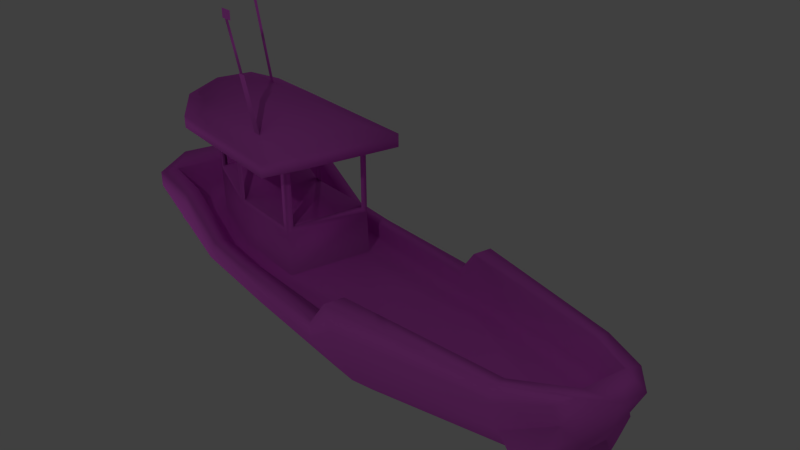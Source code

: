 # Source: Skiff_1.blend  (saved by Blender 2.68.0; exported with 4.5.12 LTS)
import bpy
from mathutils import Matrix  # noqa: F401  (used for matrix-valued properties, if any)

bpy.ops.wm.read_factory_settings(use_empty=True)
scene = bpy.context.scene
scene.name = 'Scene'

# ---- collections
col_collection_1 = bpy.data.collections.new('Collection 1'); scene.collection.children.link(col_collection_1)

# ---- materials (node trees are filled in below, after node groups)
mat_main = bpy.data.materials.new('Main')
mat_main.alpha_threshold = 0.0
mat_main.use_transparent_shadow = False
mat_main.preview_render_type = 'CUBE'
mat_main.diffuse_color = (0.8, 0.134, 0.7788, 1.0)
mat_main.roughness = 0.5
mat_main.specular_intensity = 0.0
mat_main.line_color = (0.0, 0.0, 0.0, 1.0)

# ---- material node trees

# ---- world
world_world = bpy.data.worlds.new('World'); scene.world = world_world
world_world.color = (0.05088, 0.05088, 0.05088)
world_world.use_sun_shadow = False
world_world.sun_shadow_jitter_overblur = 0.0
world_world.cycles.sampling_method = 'MANUAL'
world_world.cycles.sample_map_resolution = 256

# ---- cameras
cam_camera = bpy.data.cameras.new('Camera')
cam_camera.clip_end = 100.0
cam_camera.lens = 35.0
cam_camera.sensor_width = 32.0
cam_camera.sensor_height = 18.0
cam_camera.ortho_scale = 7.314
cam_camera.dof.focus_distance = 0.0
cam_camera.dof.aperture_fstop = 128.0

# ---- lights
light_lamp_002 = bpy.data.lights.new('Lamp.002', 'POINT')
light_lamp_002.transmission_factor = 0.0
light_lamp_002.cutoff_distance = 30.0
light_lamp_002.energy = 100.0
light_lamp_002.shadow_buffer_clip_start = 1.001
light_lamp_002.shadow_soft_size = 0.1
light_lamp_002.shadow_maximum_resolution = 0.006
light_lamp_002.use_absolute_resolution = True
light_lamp_002.cycles.use_multiple_importance_sampling = False
light_lamp_001 = bpy.data.lights.new('Lamp.001', 'POINT')
light_lamp_001.transmission_factor = 0.0
light_lamp_001.cutoff_distance = 30.0
light_lamp_001.energy = 100.0
light_lamp_001.shadow_buffer_clip_start = 1.001
light_lamp_001.shadow_soft_size = 0.1
light_lamp_001.shadow_maximum_resolution = 0.006
light_lamp_001.use_absolute_resolution = True
light_lamp_001.cycles.use_multiple_importance_sampling = False
light_lamp = bpy.data.lights.new('Lamp', 'POINT')
light_lamp.transmission_factor = 0.0
light_lamp.cutoff_distance = 30.0
light_lamp.energy = 100.0
light_lamp.shadow_buffer_clip_start = 1.001
light_lamp.shadow_soft_size = 0.1
light_lamp.shadow_maximum_resolution = 0.006
light_lamp.use_absolute_resolution = True
light_lamp.cycles.use_multiple_importance_sampling = False

# ---- meshes
me_cube = bpy.data.meshes.new('Cube')
me_cube.from_pydata([(1.0, 1.0, -0.3114), (1.0, -1.0, -0.3114), (-1.0, -1.0, -0.05037), (-1.0, 1.0, -0.05037), (1.0, 1.0, -0.1872), (1.0, -1.0, -0.1872), (-0.9069, -1.0, 0.1988), (-0.9069, 1.0, 0.1988), (1.0, 0.1618, -1.256), (1.0, -0.1618, -1.256), (-1.0, -0.1618, -1.074), (-1.0, 0.1618, -1.074), (0.706, 0.5134, 0.1505), (0.706, -0.5134, 0.1505), (-2.863, -0.6535, 0.1324), (-2.863, 0.6535, 0.1324), (-2.863, -0.6535, 0.2959), (-2.863, 0.6535, 0.2959), (-2.863, -0.1618, -0.6047), (-2.863, 0.1618, -0.6047), (-3.327, -0.4494, 0.1607), (-3.327, 0.4494, 0.2818), (-3.458, -0.3601, 0.4044), (-3.458, 0.3601, 0.4044), (-3.427, -0.08937, -0.2009), (-3.427, 0.08937, -0.2009), (-3.723, -0.12, 0.4044), (-3.723, 0.12, 0.4044), (3.177, 1.0, 0.01453), (3.177, -1.0, 0.01453), (3.177, 1.0, 0.1988), (3.177, -1.0, 0.1988), (2.561, 0.1618, -0.9304), (2.561, -0.1618, -0.9304), (3.177, 0.3333, 0.1988), (3.177, -0.3333, 0.1988), (2.36, 0.5134, 0.3945), (2.36, -0.5134, 0.3945), (2.36, -0.1618, -1.256), (2.36, -1.0, 0.006284), (2.36, 0.1618, -1.256), (2.36, 1.0, 0.1988), (2.36, 1.0, 0.006284), (2.36, -1.0, 0.1988), (0.706, 0.5134, 1.07), (0.706, -0.5134, 1.07), (2.36, 0.5134, 1.07), (2.36, -0.5134, 1.07), (0.2031, 0.6117, 1.07), (0.2031, -0.6117, 1.07), (2.928, 0.6117, 1.07), (2.928, -0.6117, 1.07), (0.2031, 0.6117, 1.215), (0.2031, -0.6117, 1.215), (2.928, 0.6117, 1.215), (2.928, -0.6117, 1.215), (0.2031, 0.2303, 1.359), (0.2031, -0.2303, 1.359), (2.928, 0.2303, 1.359), (2.928, -0.2303, 1.359), (3.542, 0.5229, -0.08682), (3.542, -0.5229, -0.08682), (3.542, 0.5229, 0.2663), (3.542, -0.5229, 0.2663), (3.542, 0.1743, -0.3606), (3.542, -0.1743, -0.3606), (3.542, 0.1743, 0.2663), (3.542, -0.1743, 0.2663), (-0.62, 1.0, -0.3114), (-0.62, -1.0, -0.3114), (-0.62, 1.0, -0.1403), (-0.62, -1.0, -0.1403), (-0.62, 0.1618, -1.122), (-0.62, -0.1618, -1.122), (1.83, 0.5134, 0.1204), (1.769, -1.0, -0.3114), (1.606, 1.0, -0.176), (1.769, 1.0, -0.3114), (1.83, -0.5134, 0.1204), (1.769, -0.1618, -1.256), (1.769, 0.1618, -1.256), (1.606, -1.0, -0.176), (1.891, 0.5134, 1.07), (1.891, -0.5134, 1.07), (1.957, 0.6117, 1.07), (1.957, -0.6117, 1.07), (1.957, 0.6117, 1.215), (1.957, -0.6117, 1.215), (1.957, 0.2303, 1.359), (1.957, -0.2303, 1.359), (-3.411, -0.23, 0.4044), (-3.411, 0.2301, 0.4044), (0.5454, 0.8488, 0.9333), (0.5454, -0.8488, 0.9333), (2.543, 0.8488, 0.9333), (2.543, -0.8488, 0.9333), (0.5454, 0.8488, 1.078), (0.5454, -0.8488, 1.078), (2.543, 0.8488, 1.078), (2.543, -0.8488, 1.078), (1.957, 0.8488, 0.9333), (1.957, -0.8488, 0.9333), (1.957, 0.8488, 1.078), (1.957, -0.8488, 1.078), (-1.0, 0.5556, -0.8749), (-1.0, 0.7778, -0.6757), (-0.9069, 0.7778, 0.1988), (1.0, 0.5556, -0.9964), (1.0, 0.7778, -0.7364), (0.902, 0.8378, -0.1872), (-2.863, 0.44, -0.3979), (-2.863, 0.5468, -0.191), (-2.863, 0.5083, 0.2959), (-3.393, 0.2425, -0.07265), (-3.36, 0.3766, 0.09242), (-3.546, 0.2801, 0.4044), (2.561, 0.5556, -0.9304), (3.177, 0.7778, -0.399), (3.177, 0.7778, 0.1988), (2.36, 0.8378, 0.1988), (2.36, 0.7778, -0.7364), (2.36, 0.5556, -0.9964), (-0.62, 0.5556, -0.9068), (-0.62, 0.7778, -0.6917), (-0.6386, 0.7892, -0.1403), (1.606, 0.8378, -0.176), (1.769, 0.7778, -0.7364), (1.769, 0.5556, -0.9964), (1.0, -0.5556, -0.9964), (1.0, -0.7778, -0.7364), (0.902, -0.8378, -0.1872), (-1.0, -0.5556, -0.8749), (-1.0, -0.7778, -0.6757), (-0.9069, -0.7778, 0.1988), (-2.863, -0.44, -0.4302), (-2.863, -0.5468, -0.2557), (-2.863, -0.5083, 0.2959), (-3.393, -0.2425, -0.105), (-3.36, -0.3766, 0.01156), (-3.546, -0.2801, 0.4044), (2.561, -0.5556, -0.9304), (3.177, -0.7778, -0.399), (3.177, -0.7778, 0.1988), (2.36, -0.5556, -0.9964), (2.36, -0.7778, -0.7364), (2.36, -0.8378, 0.1988), (-0.62, -0.7778, -0.6917), (-0.62, -0.5556, -0.9068), (-0.6386, -0.7892, -0.1403), (1.769, -0.5556, -0.9964), (1.769, -0.7778, -0.7364), (1.606, -0.8378, -0.176), (0.681, 0.5134, -0.3476), (0.681, -0.5134, -0.3476), (-1.317, -0.3333, -0.2383), (-1.317, 0.3333, -0.2383), (-2.888, -0.2178, -0.00658), (-2.888, 0.2178, -0.00658), (3.152, 0.3333, -0.1036), (3.152, -0.3333, -0.1036), (2.335, 0.5134, -0.1036), (2.335, -0.5134, -0.1036), (-0.7008, 0.3675, -0.3007), (-0.7008, -0.3675, -0.3007), (1.805, 0.5134, -0.3777), (1.805, -0.5134, -0.3777), (-3.436, -0.23, 0.102), (-3.436, 0.2301, 0.102), (-1.317, 0.5556, -0.2383), (-1.317, 0.7778, -0.2383), (0.7791, 0.6756, -0.3476), (0.8771, 0.8378, -0.3476), (-2.888, 0.5083, -0.00658), (3.152, 0.7778, -0.1036), (2.335, 0.6756, -0.1036), (2.335, 0.8378, -0.1036), (-0.6635, 0.7892, -0.3007), (-0.6821, 0.5784, -0.3007), (1.805, 0.6756, -0.3777), (1.805, 0.8378, -0.3777), (0.7791, -0.6756, -0.3476), (0.8771, -0.8378, -0.3476), (-1.317, -0.5556, -0.2383), (-1.317, -0.7778, -0.2383), (-2.888, -0.5083, -0.00658), (3.152, -0.7778, -0.1036), (2.335, -0.8378, -0.1036), (2.335, -0.6756, -0.1036), (-0.6821, -0.5784, -0.3007), (-0.6635, -0.7892, -0.3007), (1.805, -0.8378, -0.3777), (1.805, -0.6756, -0.3777), (2.36, -0.439, 0.4435), (2.36, 0.439, 0.4435), (2.36, 0.439, 1.021), (2.36, -0.439, 1.021), (1.751, 0.5134, 0.1903), (0.7896, 0.5134, 0.2161), (0.7896, 0.5134, 1.003), (1.803, 0.5134, 1.003), (0.706, 0.439, 0.2172), (0.706, -0.439, 0.2172), (0.706, -0.439, 1.004), (0.706, 0.439, 1.004), (1.871, -0.5134, 0.1992), (2.324, -0.5134, 0.4336), (2.324, -0.5134, 1.011), (1.923, -0.5134, 1.011), (2.324, 0.5134, 0.4336), (1.871, 0.5134, 0.1992), (1.923, 0.5134, 1.011), (2.324, 0.5134, 1.011), (0.7896, -0.5134, 0.2161), (1.751, -0.5134, 0.1903), (1.803, -0.5134, 1.003), (0.7896, -0.5134, 1.003), (3.658, 0.5194, -0.3328), (3.658, -0.5194, -0.3328), (3.658, 0.2522, -0.5426), (3.658, -0.2522, -0.5426), (2.907, 0.5444, -0.9792), (3.379, 0.7147, -0.5721), (2.907, -0.5444, -0.9792), (3.379, -0.7147, -0.5721), (2.823, 0.1227, -1.198), (2.823, -0.1227, -1.198), (3.566, 0.1322, -0.7662), (3.566, -0.1322, -0.7662), (2.823, 0.4214, -1.198), (2.823, -0.4214, -1.198), (-3.055, -0.2587, -0.6422), (-3.054, 0.2677, -0.6292), (-3.379, -0.2171, -0.4102), (-3.378, 0.2261, -0.3972), (-3.054, 0.4276, -0.5104), (-3.043, 0.5819, -0.2946), (-3.348, 0.4071, -0.2266), (-3.329, 0.4841, -0.1317), (-3.045, -0.5127, -0.4636), (-3.045, -0.574, -0.3633), (-3.36, -0.3051, -0.3551), (-3.33, -0.4762, -0.2098), (2.39, -0.2303, 1.361), (2.31, -0.2303, 1.361), (2.906, -0.2303, 2.928), (2.826, -0.2303, 2.928), (1.015, 0.6117, 1.215), (1.145, 0.6117, 1.215), (1.292, 0.6117, 1.806), (1.422, 0.6117, 1.806), (1.317, 0.6117, 1.806), (1.397, 0.6117, 1.806), (1.581, 0.6117, 2.339), (1.661, 0.6117, 2.339), (1.521, 0.6117, 2.339), (1.721, 0.6117, 2.339), (1.521, 0.6117, 2.447), (1.721, 0.6117, 2.447), (2.951, 0.08026, -1.124), (2.951, -0.08026, -1.124), (3.438, 0.08649, -0.841), (3.438, -0.0865, -0.841), (3.006, 0.08026, -1.218), (3.006, -0.08026, -1.218), (3.492, 0.08649, -0.9349), (3.492, -0.0865, -0.9349), (3.583, 0.5, -0.4538), (3.583, -0.5, -0.4538), (3.381, 0.4556, -0.6682), (3.583, -0.4489, -0.494), (3.237, 0.5115, -0.7518), (3.53, 0.5374, -0.4996), (3.237, -0.5115, -0.7518), (3.327, -0.5441, -0.6739), (3.583, 0.5, -0.7075), (3.583, -0.5, -0.7075), (3.381, 0.4556, -0.9219), (3.583, -0.4489, -0.7476), (3.237, 0.5115, -1.005), (3.53, 0.5374, -0.7532), (3.237, -0.5115, -1.005), (3.327, -0.5441, -0.9275)], [], [(146, 69, 2, 132), (148, 133, 6, 71), (38, 40, 32, 33), (69, 71, 6, 2), (11, 10, 18, 19), (70, 68, 3, 7), (122, 72, 11, 104), (72, 73, 10, 11), (168, 169, 172), (143, 38, 33, 140), (119, 125, 179, 175), (104, 11, 19, 110), (17, 15, 21, 23), (109, 124, 176, 171), (132, 2, 14, 135), (7, 3, 15, 17), (2, 6, 16, 14), (114, 115, 23, 21), (24, 26, 27, 25), (19, 18, 24, 25), (14, 16, 22, 20), (135, 14, 20, 138), (90, 91, 27, 26), (18, 134, 238, 230), (28, 30, 62, 60), (33, 32, 224, 225), (13, 12, 152, 153), (42, 41, 30, 28), (120, 42, 28, 117), (145, 43, 31, 142), (43, 39, 29, 31), (79, 80, 40, 38), (149, 79, 38, 143), (151, 145, 186, 190), (77, 76, 41, 42), (126, 77, 42, 120), (151, 81, 43, 145), (81, 75, 39, 43), (82, 44, 48, 84), (48, 49, 53, 52), (83, 47, 51, 85), (47, 46, 50, 51), (44, 45, 49, 48), (55, 54, 58, 59), (54, 50, 94, 98), (55, 87, 103, 99), (51, 50, 54, 55), (88, 89, 59, 58), (52, 53, 57, 56), (86, 52, 56, 88), (87, 55, 59, 89), (118, 34, 66, 62), (64, 66, 67, 65), (34, 35, 67, 66), (29, 141, 61), (31, 29, 61, 63), (129, 1, 69, 146), (130, 148, 71, 5), (1, 5, 71, 69), (4, 0, 68, 70), (107, 8, 72, 122), (8, 9, 73, 72), (74, 36, 160, 164), (9, 8, 80, 79), (128, 9, 79, 149), (0, 4, 76, 77), (108, 0, 77, 126), (130, 5, 81, 151), (5, 1, 75, 81), (46, 82, 84, 50), (45, 83, 85, 49), (84, 48, 92, 100), (48, 52, 96, 92), (56, 57, 89, 88), (54, 86, 88, 58), (53, 87, 89, 57), (148, 130, 181, 189), (16, 136, 90, 22), (91, 115, 27), (100, 92, 96, 102), (101, 95, 99, 103), (94, 100, 102, 98), (93, 101, 103, 97), (49, 85, 101, 93), (51, 55, 99, 95), (52, 86, 102, 96), (87, 53, 97, 103), (50, 84, 100, 94), (85, 51, 95, 101), (53, 49, 93, 97), (86, 54, 98, 102), (68, 123, 105, 3), (123, 122, 104, 105), (70, 7, 106, 124), (37, 78, 165, 161), (3, 105, 111, 15), (105, 104, 110, 111), (113, 27, 115, 114), (130, 151, 190, 181), (35, 34, 158, 159), (138, 139, 26, 137), (140, 33, 225, 229), (15, 111, 114, 21), (135, 138, 241, 239), (116, 117, 221, 220), (117, 28, 60), (41, 119, 118, 30), (40, 121, 116, 32), (121, 120, 117, 116), (76, 125, 119, 41), (78, 13, 153, 165), (80, 127, 121, 40), (127, 126, 120, 121), (30, 118, 62), (35, 142, 63, 67), (60, 62, 66, 64), (0, 108, 123, 68), (108, 107, 122, 123), (4, 70, 124, 109), (124, 106, 169, 176), (4, 109, 125, 76), (91, 90, 166, 167), (8, 107, 127, 80), (107, 108, 126, 127), (112, 91, 167, 172), (157, 172, 167), (73, 147, 131, 10), (147, 146, 132, 131), (133, 148, 189, 183), (175, 174, 158, 173), (39, 144, 141, 29), (144, 143, 140, 141), (90, 136, 184, 166), (106, 112, 172, 169), (10, 131, 134, 18), (131, 132, 135, 134), (20, 22, 139, 138), (112, 17, 23, 91), (138, 137, 240, 241), (111, 110, 234, 235), (125, 109, 171, 179), (36, 37, 161, 160), (75, 150, 144, 39), (150, 149, 143, 144), (12, 74, 164, 152), (174, 160, 158), (65, 67, 63, 61), (34, 118, 173, 158), (141, 140, 222, 223), (142, 31, 63), (9, 128, 147, 73), (128, 129, 146, 147), (118, 119, 175, 173), (187, 186, 185, 159), (1, 129, 150, 75), (129, 128, 149, 150), (145, 142, 185, 186), (137, 26, 24), (136, 133, 183, 184), (183, 182, 184), (177, 168, 155, 162), (162, 155, 154, 163), (160, 161, 159, 158), (154, 155, 157, 156), (182, 154, 156, 184), (161, 187, 159), (178, 164, 160, 174), (170, 177, 162, 152), (152, 162, 163, 153), (170, 152, 164, 178), (156, 157, 167, 166), (25, 27, 113), (176, 169, 168, 177), (155, 168, 172, 157), (106, 7, 17, 112), (142, 35, 159, 185), (179, 178, 174, 175), (171, 176, 177, 170), (171, 170, 178, 179), (22, 90, 139), (163, 154, 182, 188), (188, 182, 183, 189), (91, 23, 115), (165, 191, 187, 161), (191, 190, 186, 187), (153, 163, 188, 180), (180, 188, 189, 181), (153, 180, 191, 165), (180, 181, 190, 191), (6, 133, 136, 16), (90, 26, 139), (64, 65, 227, 226), (184, 156, 166), (200, 201, 212, 197), (36, 193, 192, 37), (46, 194, 193, 36), (47, 195, 194, 46), (37, 192, 195, 47), (203, 200, 197, 198), (12, 197, 196, 74), (44, 198, 197, 12), (82, 199, 198, 44), (74, 196, 199, 82), (215, 212, 201, 202), (13, 201, 200, 12), (45, 202, 201, 13), (44, 203, 202, 45), (12, 200, 203, 44), (196, 213, 204, 209), (37, 205, 204, 78), (47, 206, 205, 37), (83, 207, 206, 47), (78, 204, 207, 83), (208, 209, 204, 205), (74, 209, 208, 36), (82, 210, 209, 74), (46, 211, 210, 82), (36, 208, 211, 46), (196, 197, 212, 213), (78, 213, 212, 13), (83, 214, 213, 78), (45, 215, 214, 83), (13, 212, 215, 45), (192, 193, 208, 205), (193, 194, 211, 208), (195, 192, 205, 206), (217, 223, 273, 267), (216, 218, 268, 266), (117, 60, 216, 221), (65, 61, 217, 219), (61, 141, 223, 217), (64, 116, 220, 218), (140, 65, 219, 222), (60, 64, 218, 216), (225, 224, 258, 259), (224, 228, 226), (229, 225, 227), (32, 116, 228, 224), (116, 64, 226, 228), (65, 140, 229, 227), (218, 220, 270, 268), (221, 216, 266, 271), (234, 231, 233, 236), (235, 234, 236, 237), (230, 238, 240, 232), (238, 239, 241, 240), (25, 113, 236, 233), (134, 135, 239, 238), (113, 114, 237, 236), (24, 18, 230, 232), (110, 19, 231, 234), (19, 25, 233, 231), (114, 111, 235, 237), (137, 24, 232, 240), (89, 59, 242, 243), (243, 242, 244, 245), (86, 52, 246, 247), (247, 246, 248, 249), (249, 248, 250, 251), (251, 250, 252, 253), (253, 252, 254, 255), (255, 254, 256, 257), (261, 259, 263, 265), (227, 225, 259, 261), (224, 226, 260, 258), (226, 227, 261, 260), (263, 262, 264, 265), (258, 260, 264, 262), (260, 261, 265, 264), (259, 258, 262, 263), (271, 266, 274, 279), (272, 269, 277, 280), (269, 267, 275, 277), (273, 272, 280, 281), (220, 221, 271, 270), (223, 222, 272, 273), (219, 217, 267, 269), (222, 219, 269, 272), (278, 279, 276), (275, 281, 277), (281, 280, 277), (279, 274, 276), (268, 270, 278, 276), (266, 268, 276, 274), (267, 273, 281, 275), (270, 271, 279, 278)])
me_cube.polygons.foreach_set('use_smooth', [True] * 286)
_uv = me_cube.uv_layers.new(name='UVMap')
_uv.uv.foreach_set('vector', [0.3076, 0.1591, 0.2936, 0.1312, 0.311, 0.1035, 0.331, 0.1458, 0.03253, 0.6741, 0.001963, 0.674, 0.002421, 0.6583, 0.0338, 0.6592, 0.636, 0.2564, 0.6589, 0.2564, 0.6589, 0.2835, 0.636, 0.2835, 0.2936, 0.1312, 0.2885, 0.1201, 0.2981, 0.08955, 0.311, 0.1035, 0.6973, 0.8692, 0.6972, 0.8917, 0.5626, 0.8914, 0.5627, 0.8685, 0.7141, 0.1193, 0.709, 0.1302, 0.692, 0.1028, 0.7048, 0.0891, 0.7221, 0.8375, 0.724, 0.8692, 0.6973, 0.8692, 0.6949, 0.8384, 0.724, 0.8692, 0.7239, 0.8919, 0.6972, 0.8917, 0.6973, 0.8692, 0.1777, 0.9187, 0.1777, 0.9344, 0.06549, 0.9154, 0.6066, 0.2721, 0.636, 0.2564, 0.636, 0.2835, 0.6084, 0.2869, 0.4429, 0.4601, 0.3827, 0.4517, 0.3937, 0.435, 0.4326, 0.4403, 0.6949, 0.8384, 0.6973, 0.8692, 0.5627, 0.8685, 0.5592, 0.8443, 0.5773, 0.03151, 0.5733, 0.04236, 0.5434, 0.02077, 0.5357, 0.00879, 0.3277, 0.4546, 0.2077, 0.449, 0.2077, 0.4363, 0.3258, 0.4422, 0.331, 0.1458, 0.311, 0.1035, 0.4316, 0.04256, 0.4438, 0.06858, 0.7048, 0.0891, 0.692, 0.1028, 0.5733, 0.04236, 0.5773, 0.03151, 0.311, 0.1035, 0.2981, 0.08955, 0.4275, 0.03154, 0.4316, 0.04256, 0.5343, 0.03226, 0.5277, 0.005995, 0.5357, 0.00879, 0.5434, 0.02077, 0.4964, 0.04895, 0.4941, 0.0003633, 0.5114, 0.0003634, 0.5093, 0.04894, 0.7613, 0.7752, 0.7613, 0.7981, 0.7123, 0.793, 0.7123, 0.7803, 0.4316, 0.04256, 0.4275, 0.03154, 0.4697, 0.008553, 0.4645, 0.02859, 0.4438, 0.06858, 0.4316, 0.04256, 0.4645, 0.02859, 0.4727, 0.03761, 0.7844, 0.7719, 0.8169, 0.7719, 0.8092, 0.7939, 0.7922, 0.7939, 0.7131, 0.7204, 0.7098, 0.7434, 0.6958, 0.7445, 0.6978, 0.7226, 0.956, 0.2306, 0.9631, 0.2201, 0.9996, 0.2432, 0.9827, 0.2634, 0.5598, 0.6108, 0.5827, 0.6108, 0.5799, 0.6373, 0.5626, 0.6373, 0.2501, 0.5608, 0.1767, 0.5603, 0.1776, 0.5248, 0.2499, 0.5255, 0.9061, 0.2048, 0.9129, 0.1923, 0.9631, 0.2201, 0.956, 0.2306, 0.8812, 0.2532, 0.9061, 0.2048, 0.956, 0.2306, 0.9429, 0.2603, 0.2507, 0.67, 0.2507, 0.6585, 0.3084, 0.6583, 0.3085, 0.674, 0.08694, 0.1938, 0.09351, 0.2061, 0.04382, 0.2316, 0.03686, 0.2211, 0.8924, 0.8927, 0.8925, 0.8695, 0.9348, 0.8695, 0.9348, 0.8927, 0.8922, 0.9265, 0.8924, 0.8927, 0.9348, 0.8927, 0.9347, 0.9267, 0.3867, 0.3029, 0.4462, 0.2931, 0.4369, 0.3128, 0.3984, 0.3199, 0.859, 0.2051, 0.8532, 0.1915, 0.9124, 0.1928, 0.9061, 0.2048, 0.8441, 0.2352, 0.859, 0.2051, 0.9061, 0.2048, 0.8812, 0.2532, 0.1912, 0.6702, 0.1912, 0.6587, 0.2507, 0.6585, 0.2507, 0.67, 0.1472, 0.1926, 0.1412, 0.2064, 0.09351, 0.2061, 0.08694, 0.1938, 0.952, 0.4144, 0.952, 0.3306, 0.959, 0.2951, 0.959, 0.4191, 0.09993, 0.7854, 0.01347, 0.7854, 0.01347, 0.7752, 0.09993, 0.7752, 0.8795, 0.4144, 0.8795, 0.4476, 0.8725, 0.4877, 0.8725, 0.4191, 0.8795, 0.4476, 0.952, 0.4476, 0.959, 0.4877, 0.8725, 0.4877, 0.952, 0.3306, 0.8795, 0.3306, 0.8725, 0.2951, 0.959, 0.2951, 0.4147, 0.7677, 0.5011, 0.7677, 0.4742, 0.7779, 0.4416, 0.7779, 0.6763, 0.5719, 0.6763, 0.5821, 0.6443, 0.5918, 0.6443, 0.5816, 0.7116, 0.359, 0.643, 0.359, 0.643, 0.3397, 0.6844, 0.3397, 0.4147, 0.7575, 0.5011, 0.7575, 0.5011, 0.7677, 0.4147, 0.7677, 0.643, 0.4204, 0.643, 0.3878, 0.7116, 0.3878, 0.7116, 0.4204, 0.09993, 0.7752, 0.01347, 0.7752, 0.04042, 0.7651, 0.07298, 0.7651, 0.643, 0.4492, 0.519, 0.4492, 0.519, 0.4204, 0.643, 0.4204, 0.643, 0.359, 0.7116, 0.359, 0.7116, 0.3878, 0.643, 0.3878, 0.5807, 0.2124, 0.5493, 0.2124, 0.5381, 0.1862, 0.5627, 0.1862, 0.9259, 0.5219, 0.9259, 0.5662, 0.9013, 0.5662, 0.9013, 0.5219, 0.5493, 0.2124, 0.5022, 0.2124, 0.5135, 0.1862, 0.5381, 0.1862, 0.04382, 0.2316, 0.05672, 0.2613, 0.01705, 0.2641, 0.03686, 0.2211, 0.04382, 0.2316, 0.01705, 0.2641, 0.0003633, 0.2438, 0.2054, 0.2127, 0.1902, 0.1819, 0.2936, 0.1312, 0.3076, 0.1591, 0.1415, 0.6703, 0.03253, 0.6741, 0.0338, 0.6592, 0.1483, 0.6588, 0.1902, 0.1819, 0.1863, 0.1739, 0.2885, 0.1201, 0.2936, 0.1312, 0.8146, 0.1729, 0.8107, 0.1807, 0.709, 0.1302, 0.7141, 0.1193, 0.8374, 0.8362, 0.8381, 0.8696, 0.724, 0.8692, 0.7221, 0.8375, 0.8381, 0.8696, 0.838, 0.8924, 0.7239, 0.8919, 0.724, 0.8692, 0.09687, 0.5588, 0.05956, 0.5784, 0.06112, 0.5433, 0.0983, 0.5237, 0.838, 0.8924, 0.8381, 0.8696, 0.8925, 0.8695, 0.8924, 0.8927, 0.837, 0.9258, 0.838, 0.8924, 0.8924, 0.8927, 0.8922, 0.9265, 0.8107, 0.1807, 0.8146, 0.1729, 0.8532, 0.1915, 0.859, 0.2051, 0.7956, 0.211, 0.8107, 0.1807, 0.859, 0.2051, 0.8441, 0.2352, 0.1415, 0.6703, 0.1483, 0.6588, 0.1912, 0.6587, 0.1912, 0.6702, 0.1863, 0.1739, 0.1902, 0.1819, 0.1412, 0.2064, 0.1472, 0.1926, 0.952, 0.4476, 0.952, 0.4144, 0.959, 0.4191, 0.959, 0.4877, 0.8795, 0.3306, 0.8795, 0.4144, 0.8725, 0.4191, 0.8725, 0.2951, 0.959, 0.4191, 0.959, 0.2951, 0.9783, 0.3193, 0.9783, 0.4191, 0.4737, 0.5821, 0.4737, 0.5719, 0.5031, 0.5816, 0.5031, 0.5918, 0.519, 0.4204, 0.519, 0.3878, 0.643, 0.3878, 0.643, 0.4204, 0.7116, 0.4492, 0.643, 0.4492, 0.643, 0.4204, 0.7116, 0.4204, 0.519, 0.359, 0.643, 0.359, 0.643, 0.3878, 0.519, 0.3878, 0.2087, 0.3037, 0.3298, 0.2999, 0.3277, 0.3125, 0.2085, 0.3164, 0.1623, 0.7315, 0.1601, 0.7415, 0.1173, 0.7524, 0.1161, 0.7427, 0.8169, 0.7719, 0.8205, 0.7814, 0.8092, 0.7939, 0.6029, 0.5918, 0.5031, 0.5918, 0.5031, 0.5816, 0.6029, 0.5816, 0.2362, 0.7067, 0.2776, 0.7067, 0.2776, 0.7169, 0.2362, 0.7169, 0.6443, 0.5918, 0.6029, 0.5918, 0.6029, 0.5816, 0.6443, 0.5816, 0.1364, 0.7067, 0.2362, 0.7067, 0.2362, 0.7169, 0.1364, 0.7169, 0.8725, 0.2951, 0.8725, 0.4191, 0.8532, 0.4191, 0.8532, 0.3193, 0.3095, 0.7164, 0.3095, 0.7266, 0.2776, 0.7169, 0.2776, 0.7067, 0.519, 0.4492, 0.643, 0.4492, 0.643, 0.4686, 0.5432, 0.4686, 0.643, 0.359, 0.519, 0.359, 0.5432, 0.3397, 0.643, 0.3397, 0.959, 0.4877, 0.959, 0.4191, 0.9783, 0.4191, 0.9783, 0.4605, 0.8725, 0.4191, 0.8725, 0.4877, 0.8532, 0.4605, 0.8532, 0.4191, 0.107, 0.7266, 0.107, 0.7164, 0.1364, 0.7067, 0.1364, 0.7169, 0.643, 0.4492, 0.7116, 0.4492, 0.6844, 0.4686, 0.643, 0.4686, 0.709, 0.1302, 0.695, 0.1576, 0.6721, 0.1444, 0.692, 0.1028, 0.695, 0.1576, 0.6849, 0.1769, 0.6618, 0.1627, 0.6721, 0.1444, 0.03325, 0.6935, 0.001871, 0.6944, 0.001412, 0.6787, 0.03198, 0.6786, 0.3665, 0.5808, 0.3298, 0.5607, 0.329, 0.5256, 0.3659, 0.5459, 0.692, 0.1028, 0.6721, 0.1444, 0.5627, 0.06396, 0.5733, 0.04236, 0.6721, 0.1444, 0.6618, 0.1627, 0.5552, 0.07876, 0.5627, 0.06396, 0.522, 0.04175, 0.5114, 0.0003634, 0.5277, 0.005995, 0.5343, 0.03226, 0.3298, 0.2999, 0.3867, 0.3029, 0.3984, 0.3199, 0.3277, 0.3125, 0.503, 0.3509, 0.5006, 0.401, 0.4799, 0.3975, 0.4808, 0.3539, 0.4727, 0.03761, 0.4779, 0.0059, 0.4941, 0.0003633, 0.4841, 0.04386, 0.532, 0.6108, 0.5598, 0.6108, 0.5626, 0.6373, 0.5415, 0.6373, 0.5733, 0.04236, 0.5627, 0.06396, 0.5343, 0.03226, 0.5434, 0.02077, 0.7102, 0.7578, 0.6799, 0.7865, 0.6786, 0.7692, 0.696, 0.7528, 0.5811, 0.7198, 0.6289, 0.6842, 0.6417, 0.6987, 0.605, 0.726, 0.9429, 0.2603, 0.956, 0.2306, 0.9827, 0.2634, 0.2502, 0.6942, 0.2502, 0.6828, 0.3079, 0.6787, 0.3079, 0.6944, 0.6589, 0.2564, 0.6884, 0.2721, 0.6865, 0.2869, 0.6589, 0.2835, 0.8711, 0.2749, 0.8812, 0.2532, 0.9429, 0.2603, 0.8859, 0.2778, 0.1906, 0.694, 0.1907, 0.6826, 0.2502, 0.6828, 0.2502, 0.6942, 0.3298, 0.5607, 0.2501, 0.5608, 0.2499, 0.5255, 0.329, 0.5256, 0.8925, 0.8695, 0.8924, 0.8358, 0.9347, 0.8357, 0.9348, 0.8695, 0.8335, 0.2568, 0.8441, 0.2352, 0.8812, 0.2532, 0.8711, 0.2749, 0.5964, 0.2124, 0.5807, 0.2124, 0.5627, 0.1862, 0.5022, 0.2124, 0.4708, 0.2124, 0.4888, 0.1862, 0.5135, 0.1862, 0.9506, 0.5412, 0.9506, 0.5662, 0.9259, 0.5662, 0.9259, 0.5219, 0.8107, 0.1807, 0.7956, 0.211, 0.695, 0.1576, 0.709, 0.1302, 0.7956, 0.211, 0.7848, 0.2326, 0.6849, 0.1769, 0.695, 0.1576, 0.1478, 0.6939, 0.03325, 0.6935, 0.03198, 0.6786, 0.1409, 0.6824, 0.2077, 0.449, 0.1807, 0.4726, 0.1588, 0.4317, 0.2077, 0.4363, 0.1478, 0.6939, 0.1409, 0.6824, 0.1907, 0.6826, 0.1906, 0.694, 0.0003633, 0.3958, 0.0003634, 0.358, 0.02217, 0.3656, 0.01928, 0.3888, 0.8381, 0.8696, 0.8374, 0.8362, 0.8924, 0.8358, 0.8925, 0.8695, 0.7848, 0.2326, 0.7956, 0.211, 0.8441, 0.2352, 0.8335, 0.2568, 0.03762, 0.4289, 0.0003633, 0.3958, 0.01928, 0.3888, 0.05017, 0.4079, 0.06549, 0.8949, 0.06549, 0.9154, 0.02596, 0.8957, 0.7239, 0.8919, 0.7218, 0.9236, 0.6945, 0.9226, 0.6972, 0.8917, 0.3178, 0.1787, 0.3076, 0.1591, 0.331, 0.1458, 0.3413, 0.1644, 0.1823, 0.2801, 0.2087, 0.3037, 0.2085, 0.3164, 0.1608, 0.3206, 0.4408, 0.9387, 0.4408, 0.9272, 0.4986, 0.903, 0.4986, 0.9344, 0.09351, 0.2061, 0.1185, 0.2547, 0.05672, 0.2613, 0.04382, 0.2316, 0.1185, 0.2547, 0.1284, 0.2767, 0.1136, 0.2794, 0.05672, 0.2613, 0.0003634, 0.358, 0.04, 0.3236, 0.05302, 0.3449, 0.02217, 0.3656, 0.1807, 0.4726, 0.03762, 0.4289, 0.05017, 0.4079, 0.1588, 0.4317, 0.6972, 0.8917, 0.6945, 0.9226, 0.5596, 0.9143, 0.5626, 0.8914, 0.3413, 0.1644, 0.331, 0.1458, 0.4438, 0.06858, 0.4505, 0.08168, 0.4645, 0.02859, 0.4697, 0.008553, 0.4779, 0.0059, 0.4727, 0.03761, 0.5177, 0.5416, 0.5194, 0.5517, 0.4737, 0.5387, 0.4753, 0.5291, 0.7757, 0.6993, 0.778, 0.6867, 0.7957, 0.6821, 0.793, 0.6978, 0.6463, 0.7594, 0.6463, 0.7429, 0.6599, 0.7352, 0.6602, 0.7539, 0.3827, 0.4517, 0.3277, 0.4546, 0.3258, 0.4422, 0.3937, 0.435, 0.4385, 0.5811, 0.3665, 0.5808, 0.3659, 0.5459, 0.4385, 0.5456, 0.1412, 0.2064, 0.1561, 0.2369, 0.1185, 0.2547, 0.09351, 0.2061, 0.1561, 0.2369, 0.1666, 0.2589, 0.1284, 0.2767, 0.1185, 0.2547, 0.1767, 0.5603, 0.09687, 0.5588, 0.0983, 0.5237, 0.1776, 0.5248, 0.4408, 0.9272, 0.4408, 0.9158, 0.4986, 0.903, 0.9013, 0.5219, 0.9013, 0.5662, 0.8767, 0.5662, 0.8767, 0.5412, 0.5006, 0.401, 0.491, 0.4317, 0.4741, 0.4216, 0.4799, 0.3975, 0.4696, 0.2799, 0.5052, 0.2322, 0.5114, 0.2561, 0.4841, 0.2927, 0.4708, 0.2124, 0.4551, 0.2124, 0.4888, 0.1862, 0.838, 0.8924, 0.837, 0.9258, 0.7218, 0.9236, 0.7239, 0.8919, 0.2162, 0.2347, 0.2054, 0.2127, 0.3076, 0.1591, 0.3178, 0.1787, 0.491, 0.4317, 0.4429, 0.4601, 0.4326, 0.4403, 0.4741, 0.4216, 0.4408, 0.8317, 0.4408, 0.8203, 0.4986, 0.8245, 0.4986, 0.8559, 0.1902, 0.1819, 0.2054, 0.2127, 0.1561, 0.2369, 0.1412, 0.2064, 0.2054, 0.2127, 0.2162, 0.2347, 0.1666, 0.2589, 0.1561, 0.2369, 0.4462, 0.2931, 0.4931, 0.3186, 0.478, 0.3288, 0.4369, 0.3128, 0.4841, 0.04386, 0.4941, 0.0003633, 0.4964, 0.04895, 0.04, 0.3236, 0.1823, 0.2801, 0.1608, 0.3206, 0.05302, 0.3449, 0.1777, 0.8245, 0.1777, 0.8402, 0.06549, 0.8435, 0.2228, 0.9203, 0.1777, 0.9187, 0.1777, 0.903, 0.2215, 0.9054, 0.2215, 0.9054, 0.1777, 0.903, 0.1777, 0.8559, 0.2215, 0.8535, 0.4408, 0.9158, 0.4408, 0.8432, 0.4986, 0.8559, 0.4986, 0.903, 0.1777, 0.8559, 0.1777, 0.903, 0.06549, 0.8949, 0.06549, 0.8641, 0.1777, 0.8402, 0.1777, 0.8559, 0.06549, 0.8641, 0.06549, 0.8435, 0.4408, 0.8432, 0.4408, 0.8317, 0.4986, 0.8559, 0.3986, 0.9272, 0.3986, 0.9158, 0.4408, 0.9158, 0.4408, 0.9272, 0.3261, 0.9272, 0.2228, 0.9203, 0.2215, 0.9054, 0.3192, 0.9157, 0.3192, 0.9157, 0.2215, 0.9054, 0.2215, 0.8535, 0.3192, 0.8432, 0.3261, 0.9272, 0.3192, 0.9157, 0.3986, 0.9158, 0.3986, 0.9272, 0.06549, 0.8641, 0.06549, 0.8949, 0.02596, 0.8957, 0.02596, 0.8632, 0.5093, 0.04894, 0.5114, 0.0003634, 0.522, 0.04175, 0.2241, 0.9352, 0.1777, 0.9344, 0.1777, 0.9187, 0.2228, 0.9203, 0.1777, 0.903, 0.1777, 0.9187, 0.06549, 0.9154, 0.06549, 0.8949, 0.6573, 0.5362, 0.66, 0.5517, 0.5194, 0.5517, 0.5177, 0.5416, 0.4931, 0.3186, 0.503, 0.3509, 0.4808, 0.3539, 0.478, 0.3288, 0.3986, 0.9387, 0.3986, 0.9272, 0.4408, 0.9272, 0.4408, 0.9387, 0.333, 0.9387, 0.2241, 0.9352, 0.2228, 0.9203, 0.3261, 0.9272, 0.333, 0.9387, 0.3261, 0.9272, 0.3986, 0.9272, 0.3986, 0.9387, 0.7752, 0.7752, 0.7844, 0.7719, 0.7809, 0.7814, 0.2215, 0.8535, 0.1777, 0.8559, 0.1777, 0.8402, 0.2228, 0.8386, 0.2228, 0.8386, 0.1777, 0.8402, 0.1777, 0.8245, 0.2241, 0.8237, 0.8169, 0.7719, 0.8261, 0.7752, 0.8205, 0.7814, 0.3986, 0.8432, 0.3986, 0.8317, 0.4408, 0.8317, 0.4408, 0.8432, 0.3986, 0.8317, 0.3986, 0.8203, 0.4408, 0.8203, 0.4408, 0.8317, 0.3192, 0.8432, 0.2215, 0.8535, 0.2228, 0.8386, 0.3261, 0.8317, 0.3261, 0.8317, 0.2228, 0.8386, 0.2241, 0.8237, 0.333, 0.8203, 0.3192, 0.8432, 0.3261, 0.8317, 0.3986, 0.8317, 0.3986, 0.8432, 0.3261, 0.8317, 0.333, 0.8203, 0.3986, 0.8203, 0.3986, 0.8317, 0.3027, 0.737, 0.2994, 0.7524, 0.1601, 0.7415, 0.1623, 0.7315, 0.7844, 0.7719, 0.7922, 0.7939, 0.7809, 0.7814, 0.5723, 0.5331, 0.5477, 0.5331, 0.5507, 0.5044, 0.5694, 0.5044, 0.06549, 0.8435, 0.06549, 0.8641, 0.02596, 0.8632, 0.3925, 0.7142, 0.3925, 0.6521, 0.3984, 0.6468, 0.3984, 0.7194, 0.4385, 0.5811, 0.4332, 0.5845, 0.3716, 0.5842, 0.3665, 0.5808, 0.4382, 0.6288, 0.433, 0.6253, 0.4332, 0.5845, 0.4385, 0.5811, 0.3658, 0.6282, 0.3711, 0.6248, 0.433, 0.6253, 0.4382, 0.6288, 0.3665, 0.5808, 0.3716, 0.5842, 0.3711, 0.6248, 0.3658, 0.6282, 0.6945, 0.6613, 0.6945, 0.6058, 0.7024, 0.6057, 0.7024, 0.6613, 0.1767, 0.5603, 0.1708, 0.565, 0.1025, 0.5637, 0.09687, 0.5588, 0.1767, 0.6256, 0.1708, 0.6209, 0.1708, 0.565, 0.1767, 0.5603, 0.09298, 0.6259, 0.09918, 0.6211, 0.1708, 0.6209, 0.1767, 0.6256, 0.09687, 0.5588, 0.1025, 0.5637, 0.09918, 0.6211, 0.09298, 0.6259, 0.7596, 0.6521, 0.7596, 0.5966, 0.7675, 0.5966, 0.7675, 0.6522, 0.2501, 0.5608, 0.2448, 0.5655, 0.182, 0.5651, 0.1767, 0.5603, 0.2492, 0.6262, 0.244, 0.6214, 0.2448, 0.5655, 0.2501, 0.5608, 0.1767, 0.6256, 0.1819, 0.6209, 0.244, 0.6214, 0.2492, 0.6262, 0.1767, 0.5603, 0.182, 0.5651, 0.1819, 0.6209, 0.1767, 0.6256, 0.4664, 0.7194, 0.4664, 0.6468, 0.4749, 0.6468, 0.4749, 0.7194, 0.3665, 0.5808, 0.3639, 0.5834, 0.3326, 0.5663, 0.3298, 0.5607, 0.3658, 0.6282, 0.3633, 0.624, 0.3639, 0.5834, 0.3665, 0.5808, 0.3327, 0.6276, 0.335, 0.6235, 0.3633, 0.624, 0.3658, 0.6282, 0.3298, 0.5607, 0.3326, 0.5663, 0.335, 0.6235, 0.3327, 0.6276, 0.5109, 0.7194, 0.4749, 0.7194, 0.4749, 0.6468, 0.5109, 0.6468, 0.09687, 0.5588, 0.09404, 0.5644, 0.06214, 0.5811, 0.05956, 0.5784, 0.09298, 0.6259, 0.09071, 0.6218, 0.09404, 0.5644, 0.09687, 0.5588, 0.05983, 0.6261, 0.06236, 0.6219, 0.09071, 0.6218, 0.09298, 0.6259, 0.05956, 0.5784, 0.06214, 0.5811, 0.06236, 0.6219, 0.05983, 0.6261, 0.4664, 0.7194, 0.3984, 0.7194, 0.3984, 0.6468, 0.4664, 0.6468, 0.3298, 0.5607, 0.3241, 0.5655, 0.256, 0.5656, 0.2501, 0.5608, 0.3327, 0.6276, 0.3266, 0.6228, 0.3241, 0.5655, 0.3298, 0.5607, 0.2492, 0.6262, 0.2552, 0.6215, 0.3266, 0.6228, 0.3327, 0.6276, 0.2501, 0.5608, 0.256, 0.5656, 0.2552, 0.6215, 0.2492, 0.6262, 0.5136, 0.6521, 0.5136, 0.7142, 0.5109, 0.7194, 0.5109, 0.6468, 0.04316, 0.5829, 0.04316, 0.6237, 0.03731, 0.623, 0.03731, 0.5822, 0.02763, 0.6231, 0.02763, 0.5822, 0.03348, 0.5815, 0.03348, 0.6224, 0.6408, 0.3323, 0.6115, 0.3323, 0.6102, 0.3179, 0.633, 0.3258, 0.3813, 0.7051, 0.3661, 0.7235, 0.3501, 0.7032, 0.3711, 0.7049, 0.07666, 0.7347, 0.04088, 0.7486, 0.03812, 0.7295, 0.06554, 0.7189, 0.3766, 0.7492, 0.3486, 0.7631, 0.3513, 0.744, 0.3728, 0.7334, 0.3486, 0.7631, 0.3128, 0.7492, 0.3239, 0.7334, 0.3513, 0.744, 0.6289, 0.7895, 0.5811, 0.7198, 0.605, 0.726, 0.6417, 0.7794, 0.5052, 0.2322, 0.5749, 0.2799, 0.5648, 0.2927, 0.5114, 0.2561, 0.04088, 0.7486, 0.01282, 0.7347, 0.01661, 0.7189, 0.03812, 0.7295, 0.5626, 0.6373, 0.5799, 0.6373, 0.5769, 0.6478, 0.5656, 0.6478, 0.5799, 0.6373, 0.6011, 0.6373, 0.5806, 0.698, 0.5415, 0.6373, 0.5626, 0.6373, 0.5619, 0.698, 0.5827, 0.6108, 0.6105, 0.6108, 0.6011, 0.6373, 0.5799, 0.6373, 0.6463, 0.4922, 0.5723, 0.5331, 0.5694, 0.5044, 0.6255, 0.4734, 0.5477, 0.5331, 0.4737, 0.4922, 0.4945, 0.4734, 0.5507, 0.5044, 0.3661, 0.7235, 0.3135, 0.6859, 0.34, 0.696, 0.3501, 0.7032, 0.3591, 0.6859, 0.3813, 0.7051, 0.3711, 0.7049, 0.3669, 0.7012, 0.7051, 0.4818, 0.7191, 0.4838, 0.7077, 0.5099, 0.6904, 0.5066, 0.6861, 0.4818, 0.7051, 0.4818, 0.6904, 0.5066, 0.6818, 0.5057, 0.8242, 0.6737, 0.82, 0.6953, 0.7957, 0.6821, 0.7959, 0.6746, 0.82, 0.6953, 0.8164, 0.7028, 0.793, 0.6978, 0.7957, 0.6821, 0.7023, 0.5263, 0.6884, 0.5226, 0.6904, 0.5066, 0.7077, 0.5099, 0.7098, 0.7434, 0.7102, 0.7578, 0.696, 0.7528, 0.6958, 0.7445, 0.6884, 0.5226, 0.6733, 0.5212, 0.6818, 0.5057, 0.6904, 0.5066, 0.6797, 0.6842, 0.7131, 0.7204, 0.6978, 0.7226, 0.6786, 0.7018, 0.6463, 0.7429, 0.6424, 0.7187, 0.6577, 0.7213, 0.6599, 0.7352, 0.6424, 0.7187, 0.6776, 0.6842, 0.6779, 0.7015, 0.6577, 0.7213, 0.6771, 0.7882, 0.6463, 0.7594, 0.6602, 0.7539, 0.6779, 0.7705, 0.778, 0.6867, 0.7783, 0.6737, 0.7959, 0.6746, 0.7957, 0.6821, 0.5037, 0.2801, 0.5256, 0.2804, 0.5037, 0.2805, 0.5037, 0.2801, 0.7405, 0.5368, 0.7458, 0.5386, 0.7458, 0.6551, 0.7405, 0.6534, 0.5038, 0.2818, 0.5037, 0.2818, 0.5038, 0.2818, 0.5038, 0.2818, 0.7133, 0.6008, 0.7245, 0.5955, 0.7245, 0.6578, 0.7133, 0.6631, 0.7133, 0.6631, 0.7245, 0.6578, 0.7135, 0.6635, 0.7134, 0.6633, 0.7134, 0.6633, 0.7135, 0.6635, 0.7118, 0.6635, 0.7117, 0.6633, 0.7117, 0.6633, 0.7118, 0.6635, 0.712, 0.6639, 0.7116, 0.6631, 0.7116, 0.6631, 0.712, 0.6639, 0.7116, 0.6641, 0.7112, 0.6633, 0.8273, 0.7465, 0.7781, 0.7454, 0.7883, 0.7368, 0.8147, 0.7389, 0.5619, 0.698, 0.5626, 0.6373, 0.5656, 0.6478, 0.5652, 0.6875, 0.5799, 0.6373, 0.5806, 0.698, 0.5774, 0.6875, 0.5769, 0.6478, 0.5806, 0.698, 0.5619, 0.698, 0.5652, 0.6875, 0.5774, 0.6875, 0.451, 0.5639, 0.451, 0.5525, 0.4908, 0.5521, 0.4908, 0.5643, 0.7768, 0.7203, 0.8261, 0.7203, 0.8162, 0.7291, 0.7896, 0.7276, 0.8261, 0.7203, 0.8273, 0.7465, 0.8147, 0.7389, 0.8162, 0.7291, 0.7781, 0.7454, 0.7768, 0.7203, 0.7896, 0.7276, 0.7883, 0.7368, 0.702, 0.5724, 0.7014, 0.578, 0.6878, 0.5663, 0.6884, 0.5607, 0.6581, 0.6175, 0.6581, 0.6483, 0.6436, 0.6377, 0.6436, 0.6069, 0.7134, 0.3365, 0.7088, 0.3365, 0.7198, 0.3224, 0.7244, 0.3224, 0.6665, 0.6152, 0.6581, 0.6175, 0.6436, 0.6069, 0.6521, 0.6046, 0.3135, 0.6859, 0.3591, 0.6859, 0.3669, 0.7012, 0.34, 0.696, 0.6115, 0.3323, 0.5769, 0.3026, 0.6036, 0.3121, 0.6102, 0.3179, 0.6414, 0.3083, 0.6408, 0.3323, 0.633, 0.3258, 0.6331, 0.3212, 0.5769, 0.3026, 0.6414, 0.3083, 0.6331, 0.3212, 0.6036, 0.3121, 0.5545, 0.5577, 0.5819, 0.5577, 0.5658, 0.5628, 0.5834, 0.5738, 0.5594, 0.5729, 0.5822, 0.5693, 0.5594, 0.5729, 0.5514, 0.5693, 0.5822, 0.5693, 0.5819, 0.5577, 0.5868, 0.5605, 0.5658, 0.5628, 0.3544, 0.7809, 0.3422, 0.7833, 0.3308, 0.7695, 0.343, 0.7671, 0.3753, 0.7833, 0.3544, 0.7809, 0.343, 0.7671, 0.3639, 0.7695, 0.7088, 0.3365, 0.7039, 0.3129, 0.715, 0.2988, 0.7198, 0.3224, 0.702, 0.545, 0.702, 0.5724, 0.6884, 0.5607, 0.6884, 0.5333])
me_cube.materials.append(mat_main)
me_cube.use_remesh_preserve_volume = False
me_cube.use_remesh_preserve_attributes = False
me_cube.use_mirror_vertex_groups = False
me_cube.update()

# ---- objects
ob_lamp_002 = bpy.data.objects.new('Lamp.002', light_lamp_002)
ob_lamp_001 = bpy.data.objects.new('Lamp.001', light_lamp_001)
ob_cube = bpy.data.objects.new('Cube', me_cube)
ob_lamp = bpy.data.objects.new('Lamp', light_lamp)
ob_camera = bpy.data.objects.new('Camera', cam_camera)

# ---- transforms, parenting, visibility, modifiers, constraints
ob_lamp_002.location = (-4.487, 5.994, 5.538)
ob_lamp_002.rotation_euler = (0.6503, 0.05522, 1.866)
ob_lamp_002.lock_rotations_4d = False
ob_lamp_002.empty_display_type = 'ARROWS'
ob_lamp_002.color = (0.0, 0.0, 0.0, 0.0)
ob_lamp_002.lineart.crease_threshold = 0.0
ob_lamp_001.location = (11.47, -6.491, 1.806)
ob_lamp_001.rotation_euler = (0.6503, 0.05522, 1.866)
ob_lamp_001.lock_rotations_4d = False
ob_lamp_001.empty_display_type = 'ARROWS'
ob_lamp_001.color = (0.0, 0.0, 0.0, 0.0)
ob_lamp_001.lineart.crease_threshold = 0.0
ob_cube.location = (0.0, 0.0, 0.0)
ob_cube.lock_rotations_4d = False
ob_cube.empty_display_type = 'ARROWS'
ob_cube.lineart.crease_threshold = 0.0
ob_lamp.location = (6.068, 4.687, -3.386)
ob_lamp.rotation_euler = (0.6503, 0.05522, 1.866)
ob_lamp.lock_rotations_4d = False
ob_lamp.empty_display_type = 'ARROWS'
ob_lamp.color = (0.0, 0.0, 0.0, 0.0)
ob_lamp.lineart.crease_threshold = 0.0
ob_camera.location = (-7.074, 4.4, 4.244)
ob_camera.rotation_euler = (1.137, 0.004265, 4.106)
ob_camera.scale = (1.0, 1.0, 1.0)
ob_camera.lock_rotations_4d = False
ob_camera.empty_display_type = 'ARROWS'
ob_camera.color = (0.0, 0.0, 0.0, 0.0)
ob_camera.display_type = 'WIRE'
ob_camera.lineart.crease_threshold = 0.0

# ---- collection membership
col_collection_1.objects.link(ob_lamp_002)
col_collection_1.objects.link(ob_lamp_001)
col_collection_1.objects.link(ob_cube)
col_collection_1.objects.link(ob_lamp)
col_collection_1.objects.link(ob_camera)

# ---- scene / render settings (as saved in the file)
scene.camera = ob_camera
scene.frame_start = 1; scene.frame_end = 250; scene.frame_set(1)
scene.render.engine = 'BLENDER_EEVEE_NEXT'
scene.render.image_settings.color_mode = 'RGB'
scene.render.image_settings.compression = 90
scene.render.resolution_percentage = 50
scene.render.dither_intensity = 0.0
scene.cycles.use_denoising = False
scene.cycles.samples = 10
scene.cycles.sampling_pattern = 'TABULATED_SOBOL'
scene.cycles.light_sampling_threshold = 0.0
scene.cycles.use_adaptive_sampling = False
scene.cycles.use_light_tree = False
scene.cycles.blur_glossy = 0.0
scene.cycles.volume_bounces = 1
scene.cycles.pixel_filter_type = 'GAUSSIAN'
scene.cycles.sample_clamp_indirect = 0.0
scene.view_settings.view_transform = 'Standard'
bpy.context.view_layer.update()
